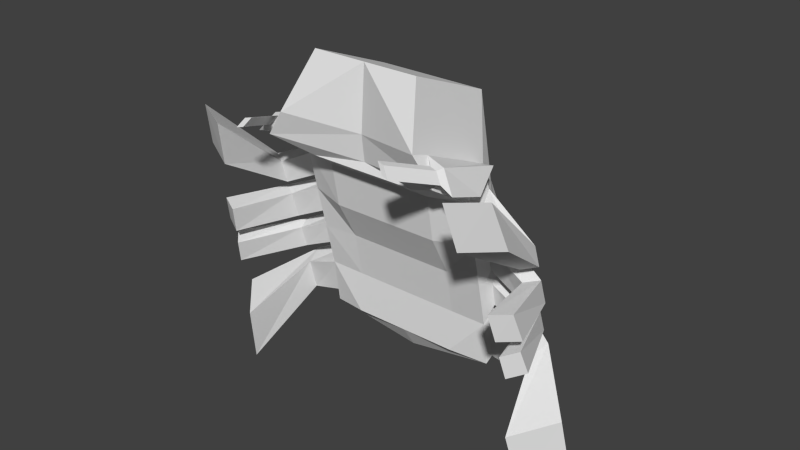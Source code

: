 # Source: DaddyLongLegs.blend  (saved by Blender 2.76.0; exported with 4.5.12 LTS)
import bpy
from mathutils import Matrix  # noqa: F401  (used for matrix-valued properties, if any)

bpy.ops.wm.read_factory_settings(use_empty=True)
scene = bpy.context.scene
scene.name = 'Scene'

# ---- collections
col_collection_1 = bpy.data.collections.new('Collection 1'); scene.collection.children.link(col_collection_1)

# ---- materials (node trees are filled in below, after node groups)
mat_material = bpy.data.materials.new('Material')
mat_material.alpha_threshold = 0.0
mat_material.use_transparent_shadow = False
mat_material.roughness = 0.5
mat_material.line_color = (0.0, 0.0, 0.0, 1.0)

# ---- material node trees

# ---- world
world_world = bpy.data.worlds.new('World'); scene.world = world_world
world_world.color = (0.05088, 0.05088, 0.05088)
world_world.use_sun_shadow = False
world_world.sun_shadow_jitter_overblur = 0.0
world_world.cycles.sampling_method = 'MANUAL'
world_world.cycles.sample_map_resolution = 256

# ---- meshes
me_cube = bpy.data.meshes.new('Cube')
me_cube.from_pydata([(1.0, 2.041, -0.7734), (1.0, -1.498, -0.7087), (1.0, 1.881, 1.0), (1.0, -3.157, -0.08984), (1.788e-07, 2.041, -0.7734), (-1.677e-23, -1.498, -0.7087), (2.384e-07, 1.995, 1.105), (-4.768e-07, -3.157, -0.08984), (1.0, 1.34, -0.5041), (1.0, 0.5139, -0.3933), (1.0, -0.3119, -0.549), (1.0, -1.138, -0.4382), (1.0, 1.34, 1.303), (1.0, 0.5139, 1.193), (1.0, -0.3119, 1.082), (1.0, -2.031, 1.259), (8.345e-08, 1.454, 1.409), (-7.153e-08, 0.5139, 1.481), (-2.265e-07, -0.3119, 1.37), (-3.815e-07, -2.031, 1.259), (3.576e-08, -1.138, -0.4382), (7.153e-08, -0.3119, -0.549), (1.073e-07, 0.5139, -0.3933), (1.431e-07, 1.34, -0.5041), (1.437, 2.058, 0.433), (1.368, -2.188, -0.5868), (2.238e-07, 2.521, 0.5087), (-3.576e-07, -2.094, -0.5167), (1.555, 1.084, 0.5017), (1.569, 0.3677, 0.4246), (1.569, -0.4299, 0.4004), (1.379, -1.232, 0.4832), (-1.192e-07, -1.62, -0.6087), (1.745, 1.084, -0.2335), (1.732, 0.3691, -0.1432), (1.731, -0.4284, -0.1043), (1.623, -1.231, -0.2047), (1.719, 2.058, -0.5214), (1.634, -1.906, -0.8195), (1.894e-07, 2.521, -0.6464), (1.669, -1.897, -0.9469), (1.331, -2.372, -0.8549), (1.562, -0.8792, 0.3672), (1.738, -0.8792, -0.06276), (1.975, -1.846, -0.8999), (1.71, -2.128, -0.6672), (1.72, -1.387, 0.3859), (1.964, -1.385, -0.3021), (1.676, -2.031, -0.8761), (1.544, -2.171, -0.7606), (1.799, -2.01, -0.9052), (1.667, -2.149, -0.7897), (1.634, -1.906, -0.8195), (1.368, -2.188, -0.5868), (1.975, -1.846, -0.8999), (1.71, -2.128, -0.6672), (1.393, -2.559, -1.572), (1.261, -2.698, -1.457), (1.516, -2.537, -1.601), (1.384, -2.677, -1.486), (1.331, -0.3119, 0.652), (1.331, -1.138, 0.5957), (1.331, 0.5139, 0.7084), (1.441, 1.448, 0.6232), (1.715, 1.447, -0.4154), (1.669, -1.138, -0.2868), (1.669, 0.5139, -0.43), (1.669, -0.3119, -0.3584), (1.566, -0.1477, 0.3886), (1.734, -0.1463, -0.0977), (1.445, -1.006, 0.4793), (1.701, -1.006, -0.1726), (1.55, 0.6471, 0.4703), (1.751, 0.6489, -0.1941), (1.446, -0.3034, 0.5275), (1.7, -0.3011, -0.234), (1.441, 0.5225, 0.5825), (1.704, 0.5248, -0.3042), (1.442, 1.208, 0.6295), (1.703, 1.208, -0.3637), (1.669, 2.166, -0.6464), (1.331, 2.166, 0.5087), (1.331, 1.34, 0.7647), (1.669, 1.34, -0.5016), (2.724, -0.1333, -0.1494), (2.485, -0.1318, -0.3289), (2.722, -0.5826, -0.1612), (2.488, -0.5826, -0.3141), (2.724, 0.6642, -0.1408), (2.485, 0.6657, -0.3427), (2.723, 0.1488, -0.1536), (2.486, 0.1503, -0.3265), (2.581, 0.9437, -0.1246), (2.492, 0.9454, -0.3608), (2.583, 1.38, -0.1134), (2.49, 1.38, -0.3748), (2.481, 2.354, -0.4771), (2.589, 2.354, -0.1378), (2.59, 1.744, -0.07021), (2.48, 1.744, -0.4395), (3.04, -1.428, -1.137), (2.394, -1.427, -1.479), (2.879, -2.255, -1.111), (2.267, -2.261, -1.416), (3.14, 0.2026, -1.302), (2.784, 0.2042, -1.503), (3.044, -0.3037, -1.286), (2.704, -0.3038, -1.464), (3.055, 0.4779, -1.299), (2.828, 0.4792, -1.536), (3.137, 0.9065, -1.312), (2.893, 0.9081, -1.569), (3.041, 3.177, -1.944), (3.615, 3.177, -1.306), (3.488, 2.045, -1.143), (2.88, 2.048, -1.826)], [], [(61, 15, 3, 41), (80, 0, 4, 39), (41, 3, 7, 27), (15, 19, 7, 3), (11, 1, 5, 20), (0, 8, 23, 4), (8, 9, 22, 23), (9, 10, 21, 22), (10, 11, 20, 21), (2, 6, 16, 12), (12, 16, 17, 13), (13, 17, 18, 14), (14, 18, 19, 15), (81, 2, 12, 82), (82, 12, 13, 62), (62, 13, 14, 60), (60, 14, 15, 61), (69, 34, 89, 91), (33, 28, 94, 95), (43, 35, 85, 87), (24, 63, 98, 97), (40, 41, 27, 32), (2, 81, 26, 6), (38, 36, 47, 44), (11, 65, 40, 1), (1, 40, 32, 5), (0, 80, 83, 8), (8, 83, 66, 9), (9, 66, 67, 10), (10, 67, 65, 11), (81, 80, 39, 26), (38, 25, 41, 40), (25, 31, 61, 41), (31, 36, 65, 61), (36, 38, 40, 65), (47, 46, 45, 44), (31, 25, 45, 46), (36, 31, 46, 47), (45, 25, 53, 55), (51, 49, 57, 59), (44, 45, 55, 54), (38, 44, 54, 52), (25, 38, 52, 53), (48, 49, 53, 52), (51, 50, 54, 55), (50, 48, 52, 54), (49, 51, 55, 53), (57, 56, 58, 59), (50, 51, 59, 58), (48, 50, 58, 56), (49, 48, 56, 57), (70, 74, 60, 61), (74, 76, 62, 60), (76, 78, 82, 62), (78, 79, 83, 82), (71, 70, 61, 65), (79, 77, 66, 83), (77, 75, 67, 66), (75, 71, 65, 67), (30, 35, 75, 74), (42, 30, 74, 70), (43, 42, 70, 71), (35, 43, 71, 75), (29, 34, 77, 76), (69, 68, 74, 75), (68, 29, 76, 74), (34, 69, 75, 77), (73, 72, 76, 77), (72, 28, 78, 76), (28, 33, 79, 78), (33, 73, 77, 79), (24, 37, 80, 81), (63, 24, 81, 82), (64, 63, 82, 83), (37, 64, 83, 80), (84, 86, 102, 100), (92, 93, 109, 108), (99, 96, 112, 115), (85, 84, 100, 101), (63, 64, 99, 98), (73, 33, 95, 93), (64, 37, 96, 99), (35, 30, 84, 85), (34, 29, 88, 89), (30, 42, 86, 84), (72, 73, 93, 92), (68, 69, 91, 90), (37, 24, 97, 96), (42, 43, 87, 86), (28, 72, 92, 94), (29, 68, 90, 88), (101, 100, 102, 103), (105, 104, 106, 107), (111, 110, 108, 109), (112, 113, 114, 115), (94, 92, 108, 110), (86, 87, 103, 102), (95, 94, 110, 111), (87, 85, 101, 103), (93, 95, 111, 109), (89, 88, 104, 105), (96, 97, 113, 112), (90, 91, 107, 106), (97, 98, 114, 113), (88, 90, 106, 104), (98, 99, 115, 114), (91, 89, 105, 107)])
me_cube.materials.append(mat_material)
me_cube.use_remesh_preserve_volume = False
me_cube.use_remesh_preserve_attributes = False
me_cube.use_mirror_vertex_groups = False
me_cube.update()

# ---- objects
ob_cube = bpy.data.objects.new('Cube', me_cube)

# ---- transforms, parenting, visibility, modifiers, constraints
ob_cube.location = (0.0, 0.0, 0.0)
ob_cube.rotation_euler = (-1.259, -0.0, 0.0)
ob_cube.lock_rotations_4d = False
ob_cube.empty_display_type = 'ARROWS'
ob_cube.lineart.crease_threshold = 0.0
_m = ob_cube.modifiers.new('Mirror', 'MIRROR')

# ---- collection membership
col_collection_1.objects.link(ob_cube)

# ---- scene / render settings (as saved in the file)
scene.frame_start = 1; scene.frame_end = 250; scene.frame_set(1)
scene.render.engine = 'BLENDER_EEVEE_NEXT'
scene.render.resolution_percentage = 50
scene.render.dither_intensity = 0.0
scene.cycles.use_denoising = False
scene.cycles.samples = 10
scene.cycles.sampling_pattern = 'TABULATED_SOBOL'
scene.cycles.light_sampling_threshold = 0.0
scene.cycles.use_adaptive_sampling = False
scene.cycles.use_light_tree = False
scene.cycles.blur_glossy = 0.0
scene.cycles.pixel_filter_type = 'GAUSSIAN'
scene.cycles.sample_clamp_indirect = 0.0
scene.view_settings.view_transform = 'Standard'
bpy.context.view_layer.update()

# ---- added for rendering (the .blend has no active camera and no usable light): camera, sun
cam_auto = bpy.data.cameras.new('AutoCamera')
cam_auto.lens = 50.0
cam_auto.sensor_width = 36.0
cam_auto.clip_end = 1000.0
ob_auto_camera = bpy.data.objects.new('AutoCamera', cam_auto)
scene.collection.objects.link(ob_auto_camera)
ob_auto_camera.location = (10.5278, -12.8506, 8.34168)
ob_auto_camera.rotation_euler = (1.09748, -7.21219e-08, 0.694738)
scene.camera = ob_auto_camera
light_auto_sun = bpy.data.lights.new('AutoSun', 'SUN')
light_auto_sun.energy = 3.0
light_auto_sun.angle = 0.0523599
ob_auto_sun = bpy.data.objects.new('AutoSun', light_auto_sun)
scene.collection.objects.link(ob_auto_sun)
ob_auto_sun.rotation_euler = (0.872665, 0.174533, 0.523599)
bpy.context.view_layer.update()
